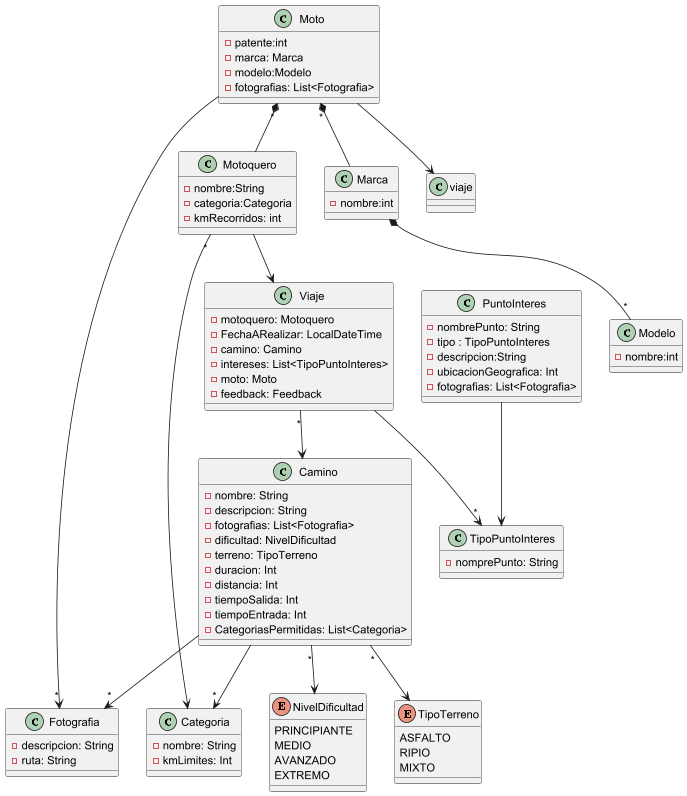

The diagram above was rendered by PlantUML. Its source (embedded in the PNG):
@startuml

class Moto{
    - patente:int
    - marca: Marca
    - modelo:Modelo
    - fotografias: List<Fotografia>
}
class Fotografia{
    - descripcion: String
    - ruta: String
}
class Marca{
    - nombre:int
}
class Modelo{
    -nombre:int
}

class Motoquero{
    -nombre:String
    -categoria:Categoria
    -kmRecorridos: int
}
class Categoria{
    -nombre: String
    -kmLimites: Int
}
class Camino{
    -nombre: String
    -descripcion: String
    -fotografias: List<Fotografia>
    -dificultad: NivelDificultad
    -terreno: TipoTerreno
    -duracion: Int
    -distancia: Int
    -tiempoSalida: Int
    -tiempoEntrada: Int
    -CategoriasPermitidas: List<Categoria>
}
enum NivelDificultad{
    PRINCIPIANTE
    MEDIO
    AVANZADO
    EXTREMO
}
enum TipoTerreno{
    ASFALTO
    RIPIO
    MIXTO
}
class PuntoInteres{
    -nombrePunto: String
    -tipo : TipoPuntoInteres
    -descripcion:String
    -ubicacionGeografica: Int
    -fotografias: List<Fotografia>
}
class TipoPuntoInteres{
    - nomprePunto: String
}
class Viaje{
    -motoquero: Motoquero
    -FechaARealizar: LocalDateTime
    -camino: Camino
    -intereses: List<TipoPuntoInteres>
    -moto: Moto
    -feedback: Feedback
}
Viaje --> "*" TipoPuntoInteres
Moto --> viaje
Motoquero --> Viaje
Viaje "*" --> Camino
PuntoInteres --> TipoPuntoInteres
Camino "*"--> TipoTerreno
Camino "*" --> NivelDificultad
Camino --> "*" Fotografia
Camino --> "*"Categoria
Moto --> "*"Fotografia
Moto "*"*-- Motoquero
Motoquero "*" --> Categoria
Moto "*" *-- Marca
Marca  *-- "*" Modelo
@enduml